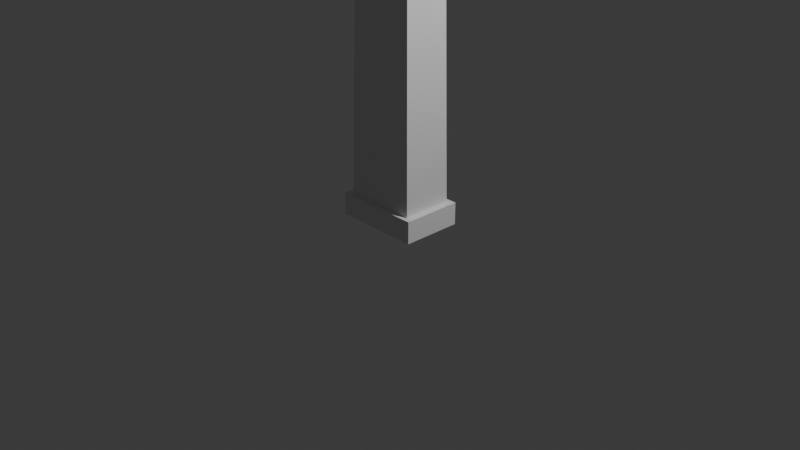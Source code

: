 # Source: GasStationSign.blend  (saved by Blender 4.5.90; exported with 4.5.12 LTS)
import bpy
from mathutils import Matrix  # noqa: F401  (used for matrix-valued properties, if any)

bpy.ops.wm.read_factory_settings(use_empty=True)
scene = bpy.context.scene
scene.name = 'Scene'

# ---- collections
col_collection = bpy.data.collections.new('Collection'); scene.collection.children.link(col_collection)
col_export = bpy.data.collections.new('Export'); scene.collection.children.link(col_export)

# ---- world
world_world = bpy.data.worlds.new('World'); scene.world = world_world
world_world.use_nodes = True; world_world.node_tree.nodes.clear()
_N = world_world.node_tree.nodes; _L = world_world.node_tree.links
n0 = _N.new('ShaderNodeOutputWorld'); n0.name = 'World Output'; n0.location = (200, 100)
n1 = _N.new('ShaderNodeBackground'); n1.name = 'Background'; n1.location = (-200, 100)
n1.inputs[0].default_value = (0.05088, 0.05088, 0.05088, 1.0)
_L.new(n1.outputs[0], n0.inputs[0])
n0.is_active_output = True
world_world.color = (0.05088, 0.05088, 0.05088)
world_world.sun_shadow_jitter_overblur = 0.0

# ---- cameras
cam_camera = bpy.data.cameras.new('Camera')
cam_camera.clip_end = 100.0
cam_camera.ortho_scale = 7.314

# ---- lights
light_light = bpy.data.lights.new('Light', 'POINT')
light_light.energy = 1000.0
light_light.shadow_soft_size = 0.1

# ---- meshes
me_cube_001 = bpy.data.meshes.new('Cube.001')
me_cube_001.from_pydata([(1.338, -6.638, -0.2147), (1.338, -6.638, 0.2647), (-1.289, -6.645, -0.2147), (-1.289, -6.645, 0.2647), (0.02476, -6.37, -0.2147), (0.02476, -6.37, 0.2647), (0.03191, -9.022, -0.2147), (0.03191, -9.022, 0.2647), (1.597, -8.879, -0.2147), (1.852, -8.549, -0.2147), (1.657, -8.874, -0.2147), (1.707, -8.862, -0.2147), (1.751, -8.842, -0.2147), (1.788, -8.816, -0.2147), (1.818, -8.784, -0.2147), (1.84, -8.747, -0.2147), (1.856, -8.705, -0.2147), (1.863, -8.658, -0.2147), (1.862, -8.606, -0.2147), (1.852, -8.549, 0.2647), (1.597, -8.879, 0.2647), (1.862, -8.606, 0.2647), (1.863, -8.658, 0.2647), (1.856, -8.705, 0.2647), (1.84, -8.747, 0.2647), (1.818, -8.784, 0.2647), (1.788, -8.816, 0.2647), (1.751, -8.842, 0.2647), (1.707, -8.862, 0.2647), (1.657, -8.874, 0.2647), (-1.79, -8.548, -0.2147), (-1.533, -8.879, -0.2147), (-1.8, -8.605, -0.2147), (-1.801, -8.657, -0.2147), (-1.793, -8.704, -0.2147), (-1.778, -8.747, -0.2147), (-1.754, -8.784, -0.2147), (-1.724, -8.816, -0.2147), (-1.687, -8.842, -0.2147), (-1.643, -8.862, -0.2147), (-1.593, -8.874, -0.2147), (-1.533, -8.879, 0.2647), (-1.79, -8.548, 0.2647), (-1.593, -8.874, 0.2647), (-1.643, -8.862, 0.2647), (-1.687, -8.842, 0.2647), (-1.724, -8.816, 0.2647), (-1.754, -8.784, 0.2647), (-1.778, -8.747, 0.2647), (-1.793, -8.704, 0.2647), (-1.801, -8.657, 0.2647), (-1.8, -8.605, 0.2647), (0.02455, -6.287, -0.2147), (1.404, -6.568, -0.2147), (0.02455, -6.287, 0.2647), (-1.355, -6.575, 0.2647), (-1.355, -6.575, -0.2147), (1.404, -6.568, 0.2647), (1.67, -8.955, -0.2147), (1.602, -8.96, -0.2147), (1.602, -8.96, 0.2647), (1.67, -8.955, 0.2647), (1.734, -8.939, -0.2147), (1.734, -8.939, 0.2647), (1.791, -8.913, -0.2147), (1.791, -8.913, 0.2647), (1.841, -8.878, -0.2147), (1.841, -8.878, 0.2647), (1.882, -8.834, -0.2147), (1.882, -8.834, 0.2647), (1.914, -8.783, -0.2147), (1.914, -8.783, 0.2647), (1.935, -8.726, -0.2147), (1.935, -8.726, 0.2647), (1.945, -8.663, -0.2147), (1.945, -8.663, 0.2647), (1.944, -8.598, -0.2147), (1.944, -8.598, 0.2647), (1.931, -8.531, -0.2147), (1.931, -8.531, 0.2647), (-1.606, -8.955, 0.2647), (-1.538, -8.96, 0.2647), (-1.538, -8.96, -0.2147), (-1.606, -8.955, -0.2147), (-1.67, -8.939, 0.2647), (-1.67, -8.939, -0.2147), (-1.727, -8.913, 0.2647), (-1.727, -8.913, -0.2147), (-1.778, -8.878, 0.2647), (-1.778, -8.878, -0.2147), (-1.819, -8.834, 0.2647), (-1.819, -8.834, -0.2147), (-1.851, -8.783, 0.2647), (-1.851, -8.783, -0.2147), (-1.872, -8.725, 0.2647), (-1.872, -8.725, -0.2147), (-1.883, -8.663, 0.2647), (-1.883, -8.663, -0.2147), (-1.882, -8.597, 0.2647), (-1.882, -8.597, -0.2147), (-1.869, -8.53, 0.2647), (-1.869, -8.53, -0.2147), (0.03191, -8.941, -0.2147), (0.03191, -8.941, 0.2647), (0.02476, -6.37, -0.1443), (0.03191, -8.941, -0.1443), (1.338, -6.638, -0.1443), (-1.289, -6.645, -0.1443), (1.657, -8.874, -0.1443), (1.597, -8.879, -0.1443), (1.707, -8.862, -0.1443), (1.751, -8.842, -0.1443), (1.788, -8.816, -0.1443), (1.818, -8.784, -0.1443), (1.84, -8.747, -0.1443), (1.856, -8.705, -0.1443), (1.863, -8.658, -0.1443), (1.862, -8.606, -0.1443), (1.852, -8.549, -0.1443), (-1.533, -8.879, -0.1443), (-1.593, -8.874, -0.1443), (-1.643, -8.862, -0.1443), (-1.687, -8.842, -0.1443), (-1.724, -8.816, -0.1443), (-1.754, -8.784, -0.1443), (-1.778, -8.747, -0.1443), (-1.793, -8.704, -0.1443), (-1.801, -8.657, -0.1443), (-1.8, -8.605, -0.1443), (-1.79, -8.548, -0.1443), (0.02476, -6.37, 0.1943), (0.03191, -8.941, 0.1943), (-1.289, -6.645, 0.1943), (1.338, -6.638, 0.1943), (1.597, -8.879, 0.1943), (1.657, -8.874, 0.1943), (1.707, -8.862, 0.1943), (1.751, -8.842, 0.1943), (1.788, -8.816, 0.1943), (1.818, -8.784, 0.1943), (1.84, -8.747, 0.1943), (1.856, -8.705, 0.1943), (1.863, -8.658, 0.1943), (1.862, -8.606, 0.1943), (1.852, -8.549, 0.1943), (-1.593, -8.874, 0.1943), (-1.533, -8.879, 0.1943), (-1.643, -8.862, 0.1943), (-1.687, -8.842, 0.1943), (-1.724, -8.816, 0.1943), (-1.754, -8.784, 0.1943), (-1.778, -8.747, 0.1943), (-1.793, -8.704, 0.1943), (-1.801, -8.657, 0.1943), (-1.8, -8.605, 0.1943), (-1.79, -8.548, 0.1943), (-0.3203, -6.359, 0.2647), (-0.6652, -6.431, 0.2647), (-1.01, -6.503, 0.2647), (-1.01, -6.503, -0.2147), (-0.6652, -6.431, -0.2147), (-0.3203, -6.359, -0.2147), (-0.3037, -6.439, 0.2647), (-0.6321, -6.508, 0.2647), (-0.9606, -6.576, 0.2647), (-0.9606, -6.576, -0.2147), (-0.6321, -6.508, -0.2147), (-0.3037, -6.439, -0.2147), (-0.9606, -6.576, -0.1443), (-0.6321, -6.508, -0.1443), (-0.3037, -6.439, -0.1443), (-0.3037, -6.439, 0.1943), (-0.6321, -6.508, 0.1943), (-0.9606, -6.576, 0.1943), (0.3694, -6.358, -0.2147), (0.7143, -6.428, -0.2147), (1.059, -6.498, -0.2147), (1.059, -6.498, 0.2647), (0.7143, -6.428, 0.2647), (0.3694, -6.358, 0.2647), (0.3532, -6.437, -0.2147), (0.6816, -6.504, -0.2147), (1.01, -6.571, -0.2147), (1.01, -6.571, 0.2647), (0.6816, -6.504, 0.2647), (0.3532, -6.437, 0.2647), (0.3532, -6.437, -0.1443), (0.6816, -6.504, -0.1443), (1.01, -6.571, -0.1443), (1.01, -6.571, 0.1943), (0.6816, -6.504, 0.1943), (0.3532, -6.437, 0.1943), (-0.2565, -6.202, -0.1701), (0.02417, -6.143, -0.1701), (0.3048, -6.2, 0.22), (0.02417, -6.143, 0.22), (-0.2565, -6.202, 0.22), (-0.6655, -6.371, 0.2647), (-0.6655, -6.371, -0.2147), (0.3048, -6.2, -0.1701), (0.7139, -6.37, -0.2147), (0.7139, -6.37, 0.2647), (-0.3828, -0.2023, -0.2475), (0.009225, -0.2, -0.2475), (0.4012, -0.2002, 0.2974), (0.009225, -0.2, 0.2974), (-0.3828, -0.2023, 0.2974), (0.4012, -0.2002, -0.2475), (-0.3833, -0.00226, -0.2475), (0.008706, 2.078e-05, -0.2475), (0.4007, -0.0002238, 0.2974), (0.008706, 2.078e-05, 0.2974), (-0.3833, -0.00226, 0.2974), (0.4007, -0.0002238, -0.2475), (-0.4557, -0.2021, -0.2982), (0.009274, -0.1994, -0.2982), (0.4743, -0.1997, 0.3481), (0.009274, -0.1994, 0.3481), (-0.4557, -0.2021, 0.3481), (0.4743, -0.1997, -0.2982), (-0.4563, 0.03509, -0.2982), (0.008658, 0.03779, -0.2982), (0.4737, 0.0375, 0.3481), (0.008658, 0.03779, 0.3481), (-0.4563, 0.03509, 0.3481), (0.4737, 0.0375, -0.2982)], [], [(159, 158, 55, 56), (178, 179, 194, 201), (59, 60, 61, 58), (58, 61, 63, 62), (62, 63, 65, 64), (64, 65, 67, 66), (66, 67, 69, 68), (68, 69, 71, 70), (70, 71, 73, 72), (72, 73, 75, 74), (74, 75, 77, 76), (76, 77, 79, 78), (81, 82, 83, 80), (80, 83, 85, 84), (84, 85, 87, 86), (86, 87, 89, 88), (88, 89, 91, 90), (90, 91, 93, 92), (92, 93, 95, 94), (94, 95, 97, 96), (96, 97, 99, 98), (98, 99, 101, 100), (37, 38, 122, 123), (78, 79, 57, 53), (6, 7, 60, 59), (162, 5, 130, 171), (15, 16, 115, 114), (56, 55, 100, 101), (82, 81, 7, 6), (49, 50, 153, 152), (182, 0, 53, 176), (164, 3, 55, 158), (167, 4, 52, 161), (185, 5, 54, 179), (10, 8, 59, 58), (20, 29, 61, 60), (11, 10, 58, 62), (29, 28, 63, 61), (12, 11, 62, 64), (28, 27, 65, 63), (13, 12, 64, 66), (27, 26, 67, 65), (14, 13, 66, 68), (26, 25, 69, 67), (15, 14, 68, 70), (25, 24, 71, 69), (16, 15, 70, 72), (24, 23, 73, 71), (17, 16, 72, 74), (23, 22, 75, 73), (18, 17, 74, 76), (22, 21, 77, 75), (9, 18, 76, 78), (21, 19, 79, 77), (43, 41, 81, 80), (31, 40, 83, 82), (44, 43, 80, 84), (40, 39, 85, 83), (45, 44, 84, 86), (39, 38, 87, 85), (46, 45, 86, 88), (38, 37, 89, 87), (47, 46, 88, 90), (37, 36, 91, 89), (48, 47, 90, 92), (36, 35, 93, 91), (49, 48, 92, 94), (35, 34, 95, 93), (50, 49, 94, 96), (34, 33, 97, 95), (51, 50, 96, 98), (33, 32, 99, 97), (42, 51, 98, 100), (32, 30, 101, 99), (0, 9, 78, 53), (8, 102, 6, 59), (19, 1, 57, 79), (103, 20, 60, 7), (30, 2, 56, 101), (102, 31, 82, 6), (3, 42, 100, 55), (41, 103, 7, 81), (106, 188, 187, 186, 104, 105, 109, 108, 110, 111, 112, 113, 114, 115, 116, 117, 118), (104, 170, 169, 168, 107, 129, 128, 127, 126, 125, 124, 123, 122, 121, 120, 119, 105), (33, 34, 126, 127), (165, 2, 107, 168), (12, 13, 112, 111), (40, 31, 119, 120), (16, 17, 116, 115), (36, 37, 123, 124), (2, 30, 129, 107), (32, 33, 127, 128), (8, 10, 108, 109), (31, 102, 105, 119), (13, 14, 113, 112), (39, 40, 120, 121), (17, 18, 117, 116), (35, 36, 124, 125), (30, 32, 128, 129), (10, 11, 110, 108), (14, 15, 114, 113), (38, 39, 121, 122), (9, 0, 106, 118), (18, 9, 118, 117), (34, 35, 125, 126), (180, 4, 104, 186), (102, 8, 109, 105), (11, 12, 111, 110), (130, 191, 190, 189, 133, 144, 143, 142, 141, 140, 139, 138, 137, 136, 135, 134, 131), (132, 173, 172, 171, 130, 131, 146, 145, 147, 148, 149, 150, 151, 152, 153, 154, 155), (1, 19, 144, 133), (27, 28, 136, 137), (41, 43, 145, 146), (23, 24, 140, 141), (46, 47, 150, 149), (20, 103, 131, 134), (50, 51, 154, 153), (183, 1, 133, 189), (26, 27, 137, 138), (43, 44, 147, 145), (22, 23, 141, 142), (47, 48, 151, 150), (51, 42, 155, 154), (29, 20, 134, 135), (42, 3, 132, 155), (25, 26, 138, 139), (44, 45, 148, 147), (21, 22, 142, 143), (48, 49, 152, 151), (103, 41, 146, 131), (28, 29, 135, 136), (24, 25, 139, 140), (45, 46, 149, 148), (19, 21, 143, 144), (4, 167, 170, 104), (167, 166, 169, 170), (166, 165, 168, 169), (2, 165, 159, 56), (165, 166, 160, 159), (166, 167, 161, 160), (5, 162, 156, 54), (162, 163, 157, 156), (163, 164, 158, 157), (3, 164, 173, 132), (164, 163, 172, 173), (163, 162, 171, 172), (156, 157, 197, 196), (177, 178, 201), (54, 156, 196, 195), (5, 185, 191, 130), (185, 184, 190, 191), (184, 183, 189, 190), (0, 182, 188, 106), (182, 181, 187, 188), (181, 180, 186, 187), (1, 183, 177, 57), (183, 184, 178, 177), (184, 185, 179, 178), (4, 180, 174, 52), (180, 181, 175, 174), (181, 182, 176, 175), (53, 57, 177, 176), (179, 54, 195, 194), (175, 176, 200), (195, 196, 206, 205), (192, 193, 203, 202), (192, 196, 197, 198), (198, 197, 158, 159), (176, 177, 201, 200), (200, 201, 194, 199), (157, 158, 197), (52, 174, 199, 193), (159, 160, 198), (174, 175, 200, 199), (161, 52, 193, 192), (160, 161, 192, 198), (199, 194, 204, 207), (194, 195, 205, 204), (193, 199, 207, 203), (196, 192, 202, 206), (204, 205, 217, 216), (203, 207, 219, 215), (213, 210, 211, 209), (209, 211, 212, 208), (212, 211, 223, 224), (202, 203, 215, 214), (210, 213, 225, 222), (206, 202, 214, 218), (216, 217, 223, 222), (218, 214, 220, 224), (215, 219, 225, 221), (217, 218, 224, 223), (214, 215, 221, 220), (219, 216, 222, 225), (208, 212, 224, 220), (207, 204, 216, 219), (209, 208, 220, 221), (205, 206, 218, 217), (213, 209, 221, 225), (211, 210, 222, 223)])
_uv = me_cube_001.uv_layers.new(name='UVMap')
_uv.uv.foreach_set('vector', [0.375, 0.4688, 0.625, 0.4688, 0.625, 0.5, 0.375, 0.5, 0.8125, 0.5, 0.7812, 0.5, 0.7812, 0.5, 0.8125, 0.5, 0.375, 0.9724, 0.625, 0.9724, 0.625, 0.9766, 0.375, 0.9766, 0.375, 0.9766, 0.625, 0.9766, 0.625, 0.9806, 0.375, 0.9806, 0.375, 0.9806, 0.625, 0.9806, 0.625, 0.9842, 0.375, 0.9842, 0.375, 0.9842, 0.625, 0.9842, 0.625, 0.9873, 0.375, 0.9873, 0.375, 0.9873, 0.625, 0.9873, 0.625, 1.0, 0.375, 1.0, 0.375, 0.0, 0.625, 0.0, 0.625, 0.02072, 0.375, 0.02072, 0.375, 0.02072, 0.625, 0.02072, 0.625, 0.02577, 0.375, 0.02577, 0.375, 0.02577, 0.625, 0.02577, 0.625, 0.03158, 0.375, 0.03158, 0.375, 0.03158, 0.625, 0.03158, 0.625, 0.038, 0.375, 0.038, 0.375, 0.038, 0.625, 0.038, 0.625, 0.04488, 0.375, 0.04488, 0.6441, 0.7584, 0.3559, 0.7584, 0.3525, 0.7503, 0.6475, 0.7503, 0.6475, 0.7503, 0.3525, 0.7503, 0.3565, 0.7486, 0.6435, 0.7486, 0.6435, 0.7486, 0.3565, 0.7486, 0.3602, 0.7459, 0.6398, 0.7459, 0.6398, 0.7459, 0.3602, 0.7459, 0.3637, 0.7423, 0.6363, 0.7423, 0.6363, 0.7423, 0.3637, 0.7423, 0.3668, 0.7375, 0.6332, 0.7375, 0.6332, 0.7375, 0.3668, 0.7375, 0.3696, 0.7316, 0.6304, 0.7316, 0.6304, 0.7316, 0.3696, 0.7316, 0.3719, 0.7255, 0.6281, 0.7255, 0.6281, 0.7255, 0.3719, 0.7255, 0.3736, 0.7189, 0.6264, 0.7189, 0.6264, 0.7189, 0.3736, 0.7189, 0.3746, 0.712, 0.6254, 0.712, 0.6254, 0.712, 0.3746, 0.712, 0.375, 0.7049, 0.625, 0.7049, 0.3615, 0.736, 0.359, 0.739, 0.359, 0.739, 0.3615, 0.736, 0.375, 0.04488, 0.625, 0.04488, 0.625, 0.25, 0.375, 0.25, 0.375, 0.875, 0.625, 0.875, 0.625, 0.9724, 0.375, 0.9724, 0.7206, 0.5079, 0.75, 0.5076, 0.75, 0.5076, 0.7206, 0.5079, 0.1348, 0.7281, 0.1331, 0.7236, 0.1331, 0.7236, 0.1348, 0.7281, 0.375, 0.5, 0.625, 0.5, 0.625, 0.7049, 0.375, 0.7049, 0.3559, 0.7584, 0.6441, 0.7584, 0.625, 0.875, 0.375, 0.875, 0.6327, 0.7238, 0.6314, 0.7188, 0.6314, 0.7188, 0.6327, 0.7238, 0.1617, 0.5083, 0.1323, 0.5086, 0.125, 0.5, 0.1562, 0.5, 0.6617, 0.5084, 0.6322, 0.5086, 0.625, 0.5, 0.6562, 0.5, 0.2794, 0.5079, 0.25, 0.5076, 0.25, 0.5, 0.2812, 0.5, 0.7794, 0.5078, 0.75, 0.5076, 0.75, 0.5, 0.7812, 0.5, 0.1482, 0.7412, 0.1519, 0.7416, 0.1526, 0.75, 0.1483, 0.7495, 0.8481, 0.7416, 0.8518, 0.7412, 0.8517, 0.7495, 0.8474, 0.75, 0.1449, 0.7399, 0.1482, 0.7412, 0.1483, 0.7495, 0.1442, 0.7479, 0.8518, 0.7412, 0.8551, 0.7399, 0.8558, 0.7479, 0.8517, 0.7495, 0.1419, 0.7379, 0.1449, 0.7399, 0.1442, 0.7479, 0.1403, 0.7453, 0.8551, 0.7399, 0.8581, 0.7379, 0.8597, 0.7453, 0.8558, 0.7479, 0.1392, 0.7353, 0.1419, 0.7379, 0.1403, 0.7453, 0.1367, 0.7416, 0.8581, 0.7379, 0.8608, 0.7353, 0.8633, 0.7416, 0.8597, 0.7453, 0.1369, 0.732, 0.1392, 0.7353, 0.1367, 0.7416, 0.1334, 0.7371, 0.8608, 0.7353, 0.8631, 0.732, 0.8666, 0.7371, 0.8633, 0.7416, 0.1348, 0.7281, 0.1369, 0.732, 0.1334, 0.7371, 0.1306, 0.7317, 0.8631, 0.732, 0.8652, 0.7281, 0.8694, 0.7317, 0.8666, 0.7371, 0.1331, 0.7236, 0.1348, 0.7281, 0.1306, 0.7317, 0.1282, 0.7256, 0.8652, 0.7281, 0.8669, 0.7236, 0.8718, 0.7256, 0.8694, 0.7317, 0.1318, 0.7186, 0.1331, 0.7236, 0.1282, 0.7256, 0.1265, 0.7191, 0.8669, 0.7236, 0.8682, 0.7186, 0.8735, 0.7191, 0.8718, 0.7256, 0.131, 0.7132, 0.1318, 0.7186, 0.1265, 0.7191, 0.1254, 0.7122, 0.8682, 0.7186, 0.869, 0.7132, 0.8746, 0.7122, 0.8735, 0.7191, 0.1307, 0.7072, 0.131, 0.7132, 0.1254, 0.7122, 0.125, 0.7051, 0.869, 0.7132, 0.8693, 0.7072, 0.875, 0.7051, 0.8746, 0.7122, 0.6455, 0.7439, 0.6472, 0.7464, 0.6441, 0.7584, 0.6475, 0.7503, 0.3528, 0.7464, 0.3545, 0.7439, 0.3525, 0.7503, 0.3559, 0.7584, 0.6435, 0.7414, 0.6455, 0.7439, 0.6475, 0.7503, 0.6435, 0.7486, 0.3545, 0.7439, 0.3565, 0.7414, 0.3565, 0.7486, 0.3525, 0.7503, 0.641, 0.739, 0.6435, 0.7414, 0.6435, 0.7486, 0.6398, 0.7459, 0.3565, 0.7414, 0.359, 0.739, 0.3602, 0.7459, 0.3565, 0.7486, 0.6385, 0.736, 0.641, 0.739, 0.6398, 0.7459, 0.6363, 0.7423, 0.359, 0.739, 0.3615, 0.736, 0.3637, 0.7423, 0.3602, 0.7459, 0.6363, 0.7325, 0.6385, 0.736, 0.6363, 0.7423, 0.6332, 0.7375, 0.3615, 0.736, 0.3637, 0.7325, 0.3668, 0.7375, 0.3637, 0.7423, 0.6343, 0.7284, 0.6363, 0.7325, 0.6332, 0.7375, 0.6304, 0.7316, 0.3637, 0.7325, 0.3657, 0.7284, 0.3696, 0.7316, 0.3668, 0.7375, 0.6327, 0.7238, 0.6343, 0.7284, 0.6304, 0.7316, 0.6281, 0.7255, 0.3657, 0.7284, 0.3673, 0.7238, 0.3719, 0.7255, 0.3696, 0.7316, 0.6314, 0.7188, 0.6327, 0.7238, 0.6281, 0.7255, 0.6264, 0.7189, 0.3673, 0.7238, 0.3686, 0.7188, 0.3736, 0.7189, 0.3719, 0.7255, 0.6306, 0.7133, 0.6314, 0.7188, 0.6264, 0.7189, 0.6254, 0.712, 0.3686, 0.7188, 0.3694, 0.7133, 0.3746, 0.712, 0.3736, 0.7189, 0.6304, 0.7073, 0.6306, 0.7133, 0.6254, 0.712, 0.625, 0.7049, 0.3694, 0.7133, 0.3696, 0.7073, 0.375, 0.7049, 0.3746, 0.712, 0.1323, 0.5086, 0.1307, 0.7072, 0.125, 0.7051, 0.125, 0.5, 0.1519, 0.7416, 0.25, 0.7426, 0.25, 0.75, 0.1526, 0.75, 0.8693, 0.7072, 0.8677, 0.5086, 0.875, 0.5, 0.875, 0.7051, 0.75, 0.7426, 0.8481, 0.7416, 0.8474, 0.75, 0.75, 0.75, 0.3696, 0.7073, 0.3678, 0.5086, 0.375, 0.5, 0.375, 0.7049, 0.25, 0.7426, 0.3528, 0.7464, 0.3559, 0.7584, 0.25, 0.75, 0.6322, 0.5086, 0.6304, 0.7073, 0.625, 0.7049, 0.625, 0.5, 0.6472, 0.7464, 0.75, 0.7426, 0.75, 0.75, 0.6441, 0.7584, 0.1323, 0.5086, 0.1617, 0.5083, 0.1911, 0.5081, 0.2206, 0.5078, 0.25, 0.5076, 0.25, 0.7426, 0.1519, 0.7416, 0.1482, 0.7412, 0.1449, 0.7399, 0.1419, 0.7379, 0.1392, 0.7353, 0.1369, 0.732, 0.1348, 0.7281, 0.1331, 0.7236, 0.1318, 0.7186, 0.131, 0.7132, 0.1307, 0.7072, 0.25, 0.5076, 0.2794, 0.5079, 0.3089, 0.5081, 0.3383, 0.5084, 0.3678, 0.5086, 0.3696, 0.7073, 0.3694, 0.7133, 0.3686, 0.7188, 0.3673, 0.7238, 0.3657, 0.7284, 0.3637, 0.7325, 0.3615, 0.736, 0.359, 0.739, 0.3565, 0.7414, 0.3545, 0.7439, 0.3528, 0.7464, 0.25, 0.7426, 0.3686, 0.7188, 0.3673, 0.7238, 0.3673, 0.7238, 0.3686, 0.7188, 0.3383, 0.5084, 0.3678, 0.5086, 0.3678, 0.5086, 0.3383, 0.5084, 0.1419, 0.7379, 0.1392, 0.7353, 0.1392, 0.7353, 0.1419, 0.7379, 0.3545, 0.7439, 0.3528, 0.7464, 0.3528, 0.7464, 0.3545, 0.7439, 0.1331, 0.7236, 0.1318, 0.7186, 0.1318, 0.7186, 0.1331, 0.7236, 0.3637, 0.7325, 0.3615, 0.736, 0.3615, 0.736, 0.3637, 0.7325, 0.3678, 0.5086, 0.3696, 0.7073, 0.3696, 0.7073, 0.3678, 0.5086, 0.3694, 0.7133, 0.3686, 0.7188, 0.3686, 0.7188, 0.3694, 0.7133, 0.1519, 0.7416, 0.1482, 0.7412, 0.1482, 0.7412, 0.1519, 0.7416, 0.3528, 0.7464, 0.25, 0.7426, 0.25, 0.7426, 0.3528, 0.7464, 0.1392, 0.7353, 0.1369, 0.732, 0.1369, 0.732, 0.1392, 0.7353, 0.3565, 0.7414, 0.3545, 0.7439, 0.3545, 0.7439, 0.3565, 0.7414, 0.1318, 0.7186, 0.131, 0.7132, 0.131, 0.7132, 0.1318, 0.7186, 0.3657, 0.7284, 0.3637, 0.7325, 0.3637, 0.7325, 0.3657, 0.7284, 0.3696, 0.7073, 0.3694, 0.7133, 0.3694, 0.7133, 0.3696, 0.7073, 0.1482, 0.7412, 0.1449, 0.7399, 0.1449, 0.7399, 0.1482, 0.7412, 0.1369, 0.732, 0.1348, 0.7281, 0.1348, 0.7281, 0.1369, 0.732, 0.359, 0.739, 0.3565, 0.7414, 0.3565, 0.7414, 0.359, 0.739, 0.1307, 0.7072, 0.1323, 0.5086, 0.1323, 0.5086, 0.1307, 0.7072, 0.131, 0.7132, 0.1307, 0.7072, 0.1307, 0.7072, 0.131, 0.7132, 0.3673, 0.7238, 0.3657, 0.7284, 0.3657, 0.7284, 0.3673, 0.7238, 0.2206, 0.5078, 0.25, 0.5076, 0.25, 0.5076, 0.2206, 0.5078, 0.25, 0.7426, 0.1519, 0.7416, 0.1519, 0.7416, 0.25, 0.7426, 0.1449, 0.7399, 0.1419, 0.7379, 0.1419, 0.7379, 0.1449, 0.7399, 0.75, 0.5076, 0.7794, 0.5078, 0.8089, 0.5081, 0.8383, 0.5083, 0.8677, 0.5086, 0.8693, 0.7072, 0.869, 0.7132, 0.8682, 0.7186, 0.8669, 0.7236, 0.8652, 0.7281, 0.8631, 0.732, 0.8608, 0.7353, 0.8581, 0.7379, 0.8551, 0.7399, 0.8518, 0.7412, 0.8481, 0.7416, 0.75, 0.7426, 0.6322, 0.5086, 0.6617, 0.5084, 0.6911, 0.5081, 0.7206, 0.5079, 0.75, 0.5076, 0.75, 0.7426, 0.6472, 0.7464, 0.6455, 0.7439, 0.6435, 0.7414, 0.641, 0.739, 0.6385, 0.736, 0.6363, 0.7325, 0.6343, 0.7284, 0.6327, 0.7238, 0.6314, 0.7188, 0.6306, 0.7133, 0.6304, 0.7073, 0.8677, 0.5086, 0.8693, 0.7072, 0.8693, 0.7072, 0.8677, 0.5086, 0.8581, 0.7379, 0.8551, 0.7399, 0.8551, 0.7399, 0.8581, 0.7379, 0.6472, 0.7464, 0.6455, 0.7439, 0.6455, 0.7439, 0.6472, 0.7464, 0.8669, 0.7236, 0.8652, 0.7281, 0.8652, 0.7281, 0.8669, 0.7236, 0.6385, 0.736, 0.6363, 0.7325, 0.6363, 0.7325, 0.6385, 0.736, 0.8481, 0.7416, 0.75, 0.7426, 0.75, 0.7426, 0.8481, 0.7416, 0.6314, 0.7188, 0.6306, 0.7133, 0.6306, 0.7133, 0.6314, 0.7188, 0.8383, 0.5083, 0.8677, 0.5086, 0.8677, 0.5086, 0.8383, 0.5083, 0.8608, 0.7353, 0.8581, 0.7379, 0.8581, 0.7379, 0.8608, 0.7353, 0.6455, 0.7439, 0.6435, 0.7414, 0.6435, 0.7414, 0.6455, 0.7439, 0.8682, 0.7186, 0.8669, 0.7236, 0.8669, 0.7236, 0.8682, 0.7186, 0.6363, 0.7325, 0.6343, 0.7284, 0.6343, 0.7284, 0.6363, 0.7325, 0.6306, 0.7133, 0.6304, 0.7073, 0.6304, 0.7073, 0.6306, 0.7133, 0.8518, 0.7412, 0.8481, 0.7416, 0.8481, 0.7416, 0.8518, 0.7412, 0.6304, 0.7073, 0.6322, 0.5086, 0.6322, 0.5086, 0.6304, 0.7073, 0.8631, 0.732, 0.8608, 0.7353, 0.8608, 0.7353, 0.8631, 0.732, 0.6435, 0.7414, 0.641, 0.739, 0.641, 0.739, 0.6435, 0.7414, 0.869, 0.7132, 0.8682, 0.7186, 0.8682, 0.7186, 0.869, 0.7132, 0.6343, 0.7284, 0.6327, 0.7238, 0.6327, 0.7238, 0.6343, 0.7284, 0.75, 0.7426, 0.6472, 0.7464, 0.6472, 0.7464, 0.75, 0.7426, 0.8551, 0.7399, 0.8518, 0.7412, 0.8518, 0.7412, 0.8551, 0.7399, 0.8652, 0.7281, 0.8631, 0.732, 0.8631, 0.732, 0.8652, 0.7281, 0.641, 0.739, 0.6385, 0.736, 0.6385, 0.736, 0.641, 0.739, 0.8693, 0.7072, 0.869, 0.7132, 0.869, 0.7132, 0.8693, 0.7072, 0.25, 0.5076, 0.2794, 0.5079, 0.2794, 0.5079, 0.25, 0.5076, 0.2794, 0.5079, 0.3089, 0.5081, 0.3089, 0.5081, 0.2794, 0.5079, 0.3089, 0.5081, 0.3383, 0.5084, 0.3383, 0.5084, 0.3089, 0.5081, 0.3678, 0.5086, 0.3383, 0.5084, 0.3438, 0.5, 0.375, 0.5, 0.3383, 0.5084, 0.3089, 0.5081, 0.3125, 0.5, 0.3438, 0.5, 0.3089, 0.5081, 0.2794, 0.5079, 0.2812, 0.5, 0.3125, 0.5, 0.75, 0.5076, 0.7206, 0.5079, 0.7188, 0.5, 0.75, 0.5, 0.7206, 0.5079, 0.6911, 0.5081, 0.6875, 0.5, 0.7188, 0.5, 0.6911, 0.5081, 0.6617, 0.5084, 0.6562, 0.5, 0.6875, 0.5, 0.6322, 0.5086, 0.6617, 0.5084, 0.6617, 0.5084, 0.6322, 0.5086, 0.6617, 0.5084, 0.6911, 0.5081, 0.6911, 0.5081, 0.6617, 0.5084, 0.6911, 0.5081, 0.7206, 0.5079, 0.7206, 0.5079, 0.6911, 0.5081, 0.7188, 0.5, 0.6875, 0.5, 0.6875, 0.5, 0.7188, 0.5, 0.8438, 0.5, 0.8125, 0.5, 0.8125, 0.5, 0.75, 0.5, 0.7188, 0.5, 0.7188, 0.5, 0.75, 0.5, 0.75, 0.5076, 0.7794, 0.5078, 0.7794, 0.5078, 0.75, 0.5076, 0.7794, 0.5078, 0.8089, 0.5081, 0.8089, 0.5081, 0.7794, 0.5078, 0.8089, 0.5081, 0.8383, 0.5083, 0.8383, 0.5083, 0.8089, 0.5081, 0.1323, 0.5086, 0.1617, 0.5083, 0.1617, 0.5083, 0.1323, 0.5086, 0.1617, 0.5083, 0.1911, 0.5081, 0.1911, 0.5081, 0.1617, 0.5083, 0.1911, 0.5081, 0.2206, 0.5078, 0.2206, 0.5078, 0.1911, 0.5081, 0.8677, 0.5086, 0.8383, 0.5083, 0.8438, 0.5, 0.875, 0.5, 0.8383, 0.5083, 0.8089, 0.5081, 0.8125, 0.5, 0.8438, 0.5, 0.8089, 0.5081, 0.7794, 0.5078, 0.7812, 0.5, 0.8125, 0.5, 0.25, 0.5076, 0.2206, 0.5078, 0.2188, 0.5, 0.25, 0.5, 0.2206, 0.5078, 0.1911, 0.5081, 0.1875, 0.5, 0.2188, 0.5, 0.1911, 0.5081, 0.1617, 0.5083, 0.1562, 0.5, 0.1875, 0.5, 0.375, 0.25, 0.625, 0.25, 0.625, 0.2812, 0.375, 0.2812, 0.7812, 0.5, 0.75, 0.5, 0.75, 0.5, 0.7812, 0.5, 0.1875, 0.5, 0.1562, 0.5, 0.1875, 0.5, 0.75, 0.5, 0.7188, 0.5, 0.7188, 0.5, 0.75, 0.5, 0.2812, 0.5, 0.25, 0.5, 0.25, 0.5, 0.2812, 0.5, 0.375, 0.4062, 0.625, 0.4062, 0.625, 0.4375, 0.375, 0.4375, 0.375, 0.4375, 0.625, 0.4375, 0.625, 0.4688, 0.375, 0.4688, 0.375, 0.2812, 0.625, 0.2812, 0.625, 0.3125, 0.375, 0.3125, 0.375, 0.3125, 0.625, 0.3125, 0.625, 0.3438, 0.375, 0.3438, 0.6875, 0.5, 0.6562, 0.5, 0.6875, 0.5, 0.25, 0.5, 0.2188, 0.5, 0.2188, 0.5, 0.25, 0.5, 0.3438, 0.5, 0.3125, 0.5, 0.3125, 0.5, 0.2188, 0.5, 0.1875, 0.5, 0.1875, 0.5, 0.2188, 0.5, 0.2812, 0.5, 0.25, 0.5, 0.25, 0.5, 0.2812, 0.5, 0.3125, 0.5, 0.2812, 0.5, 0.2812, 0.5, 0.3125, 0.5, 0.375, 0.3438, 0.625, 0.3438, 0.625, 0.3438, 0.375, 0.3438, 0.7812, 0.5, 0.75, 0.5, 0.75, 0.5, 0.7812, 0.5, 0.25, 0.5, 0.2188, 0.5, 0.2188, 0.5, 0.25, 0.5, 0.625, 0.4062, 0.375, 0.4062, 0.375, 0.4062, 0.625, 0.4062, 0.7812, 0.5, 0.75, 0.5, 0.75, 0.5, 0.7812, 0.5, 0.25, 0.5, 0.2188, 0.5, 0.2188, 0.5, 0.25, 0.5, 0.375, 0.3438, 0.625, 0.3438, 0.625, 0.375, 0.375, 0.375, 0.375, 0.375, 0.625, 0.375, 0.625, 0.4062, 0.375, 0.4062, 0.625, 0.4062, 0.625, 0.375, 0.625, 0.375, 0.625, 0.4062, 0.2812, 0.5, 0.25, 0.5, 0.25, 0.5, 0.2812, 0.5, 0.625, 0.3438, 0.375, 0.3438, 0.375, 0.3438, 0.625, 0.3438, 0.625, 0.4062, 0.375, 0.4062, 0.375, 0.4062, 0.625, 0.4062, 0.7812, 0.5, 0.75, 0.5, 0.75, 0.5, 0.7812, 0.5, 0.625, 0.4062, 0.375, 0.4062, 0.375, 0.4062, 0.625, 0.4062, 0.25, 0.5, 0.2188, 0.5, 0.2188, 0.5, 0.25, 0.5, 0.75, 0.5, 0.7188, 0.5, 0.7188, 0.5, 0.75, 0.5, 0.2812, 0.5, 0.25, 0.5, 0.25, 0.5, 0.2812, 0.5, 0.375, 0.3438, 0.625, 0.3438, 0.625, 0.3438, 0.375, 0.3438, 0.375, 0.4062, 0.625, 0.4062, 0.625, 0.4062, 0.375, 0.4062, 0.375, 0.3438, 0.625, 0.3438, 0.625, 0.3438, 0.375, 0.3438, 0.375, 0.375, 0.375, 0.4062, 0.375, 0.4062, 0.375, 0.375, 0.75, 0.5, 0.7188, 0.5, 0.7188, 0.5, 0.75, 0.5, 0.375, 0.3438, 0.375, 0.375, 0.375, 0.375, 0.375, 0.3438, 0.625, 0.375, 0.625, 0.3438, 0.625, 0.3438, 0.625, 0.375])
me_cube_001.update()

# ---- objects
ob_light = bpy.data.objects.new('Light', light_light)
ob_camera = bpy.data.objects.new('Camera', cam_camera)
ob_gasstationsign = bpy.data.objects.new('GasStationSign', me_cube_001)

# ---- transforms, parenting, visibility, modifiers, constraints
ob_light.location = (4.076, 1.005, 5.904)
ob_light.rotation_euler = (0.6503, 0.05522, 1.866)
ob_light.lock_rotations_4d = False
ob_light.empty_display_type = 'ARROWS'
ob_light.color = (0.0, 0.0, 0.0, 0.0)
ob_light.lineart.crease_threshold = 0.0
ob_camera.location = (7.359, -6.926, 4.958)
ob_camera.rotation_euler = (1.109, 0.0, 0.8149)
ob_camera.lock_rotations_4d = False
ob_camera.empty_display_type = 'ARROWS'
ob_camera.color = (0.0, 0.0, 0.0, 0.0)
ob_camera.display_type = 'WIRE'
ob_camera.lineart.crease_threshold = 0.0
ob_gasstationsign.location = (-0.002385, -0.02498, 0.03774)
ob_gasstationsign.rotation_euler = (-1.571, -0.0, 0.0)
_m = ob_gasstationsign.modifiers.new('Mirror', 'MIRROR')
_m.use_axis = (False, False, False)
_m.use_mirror_merge = False

# ---- collection membership
col_collection.objects.link(ob_light)
col_collection.objects.link(ob_camera)
col_collection.objects.link(ob_gasstationsign)
col_export.objects.link(ob_gasstationsign)

# ---- scene / render settings (as saved in the file)
scene.camera = ob_camera
scene.frame_start = 1; scene.frame_end = 250; scene.frame_set(5)
scene.render.engine = 'BLENDER_EEVEE_NEXT'
scene.render.fps = 25
bpy.context.view_layer.update()
